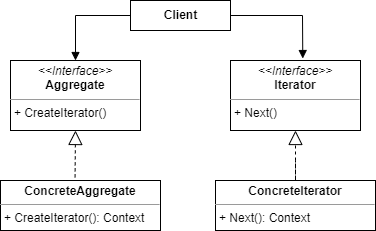

The diagram above was exported from draw.io. Its source (the exported page's mxGraphModel, read from the mxfile embedded in the PNG):
<mxGraphModel dx="950" dy="476" grid="1" gridSize="10" guides="1" tooltips="1" connect="1" arrows="1" fold="1" page="1" pageScale="1" pageWidth="850" pageHeight="1100" math="0" shadow="0">
  <root>
    <mxCell id="1c6cF-lbdMboR0QOLqtu-0" />
    <mxCell id="1c6cF-lbdMboR0QOLqtu-1" parent="1c6cF-lbdMboR0QOLqtu-0" />
    <mxCell id="hNsVkq8IuuRmZ7tiNyhx-0" value="&lt;p style=&quot;margin: 0px ; margin-top: 4px ; text-align: center&quot;&gt;&lt;i&gt;&amp;lt;&amp;lt;Interface&amp;gt;&amp;gt;&lt;/i&gt;&lt;br&gt;&lt;b&gt;Iterator&lt;/b&gt;&lt;/p&gt;&lt;hr size=&quot;1&quot;&gt;&lt;p style=&quot;margin: 0px ; margin-left: 4px&quot;&gt;+ Next()&lt;/p&gt;" style="verticalAlign=top;align=left;overflow=fill;fontSize=12;fontFamily=Helvetica;html=1;" vertex="1" parent="1c6cF-lbdMboR0QOLqtu-1">
      <mxGeometry x="390" y="240" width="130" height="70" as="geometry" />
    </mxCell>
    <mxCell id="hNsVkq8IuuRmZ7tiNyhx-1" value="&lt;b&gt;Client&lt;/b&gt;" style="html=1;" vertex="1" parent="1c6cF-lbdMboR0QOLqtu-1">
      <mxGeometry x="290" y="180" width="100" height="30" as="geometry" />
    </mxCell>
    <mxCell id="hNsVkq8IuuRmZ7tiNyhx-2" value="" style="html=1;verticalAlign=bottom;endArrow=block;rounded=0;entryX=0.556;entryY=-0.028;entryDx=0;entryDy=0;entryPerimeter=0;" edge="1" parent="1c6cF-lbdMboR0QOLqtu-1" source="hNsVkq8IuuRmZ7tiNyhx-1" target="hNsVkq8IuuRmZ7tiNyhx-0">
      <mxGeometry width="80" relative="1" as="geometry">
        <mxPoint x="430" y="320" as="sourcePoint" />
        <mxPoint x="510" y="320" as="targetPoint" />
        <Array as="points">
          <mxPoint x="462" y="195" />
        </Array>
      </mxGeometry>
    </mxCell>
    <mxCell id="hNsVkq8IuuRmZ7tiNyhx-3" value="&lt;p style=&quot;margin: 0px ; margin-top: 4px ; text-align: center&quot;&gt;&lt;b&gt;ConcreteAggregate&lt;/b&gt;&lt;/p&gt;&lt;hr size=&quot;1&quot;&gt;&lt;p style=&quot;margin: 0px ; margin-left: 4px&quot;&gt;+ CreateIterator(): Context&lt;/p&gt;" style="verticalAlign=top;align=left;overflow=fill;fontSize=12;fontFamily=Helvetica;html=1;" vertex="1" parent="1c6cF-lbdMboR0QOLqtu-1">
      <mxGeometry x="160" y="360" width="160" height="50" as="geometry" />
    </mxCell>
    <mxCell id="hNsVkq8IuuRmZ7tiNyhx-4" value="&lt;p style=&quot;margin: 0px ; margin-top: 4px ; text-align: center&quot;&gt;&lt;b&gt;ConcreteIterator&lt;/b&gt;&lt;/p&gt;&lt;hr size=&quot;1&quot;&gt;&lt;p style=&quot;margin: 0px ; margin-left: 4px&quot;&gt;+ Next(): Context&lt;br&gt;&lt;/p&gt;" style="verticalAlign=top;align=left;overflow=fill;fontSize=12;fontFamily=Helvetica;html=1;" vertex="1" parent="1c6cF-lbdMboR0QOLqtu-1">
      <mxGeometry x="375" y="360" width="160" height="50" as="geometry" />
    </mxCell>
    <mxCell id="hNsVkq8IuuRmZ7tiNyhx-5" value="" style="endArrow=block;dashed=1;endFill=0;endSize=12;html=1;rounded=0;exitX=0.466;exitY=-0.063;exitDx=0;exitDy=0;exitPerimeter=0;entryX=0.5;entryY=1;entryDx=0;entryDy=0;" edge="1" parent="1c6cF-lbdMboR0QOLqtu-1" source="hNsVkq8IuuRmZ7tiNyhx-3" target="hNsVkq8IuuRmZ7tiNyhx-10">
      <mxGeometry width="160" relative="1" as="geometry">
        <mxPoint x="394" y="390" as="sourcePoint" />
        <mxPoint x="394" y="320" as="targetPoint" />
        <Array as="points" />
      </mxGeometry>
    </mxCell>
    <mxCell id="hNsVkq8IuuRmZ7tiNyhx-6" value="" style="endArrow=block;dashed=1;endFill=0;endSize=12;html=1;rounded=0;exitX=0.5;exitY=0;exitDx=0;exitDy=0;" edge="1" parent="1c6cF-lbdMboR0QOLqtu-1" source="hNsVkq8IuuRmZ7tiNyhx-4" target="hNsVkq8IuuRmZ7tiNyhx-0">
      <mxGeometry width="160" relative="1" as="geometry">
        <mxPoint x="474" y="380" as="sourcePoint" />
        <mxPoint x="394" y="320" as="targetPoint" />
        <Array as="points">
          <mxPoint x="455" y="340" />
          <mxPoint x="455" y="360" />
        </Array>
      </mxGeometry>
    </mxCell>
    <mxCell id="hNsVkq8IuuRmZ7tiNyhx-8" value="" style="html=1;verticalAlign=bottom;endArrow=block;rounded=0;entryX=0.5;entryY=0;entryDx=0;entryDy=0;" edge="1" parent="1c6cF-lbdMboR0QOLqtu-1" source="hNsVkq8IuuRmZ7tiNyhx-1" target="hNsVkq8IuuRmZ7tiNyhx-10">
      <mxGeometry width="80" relative="1" as="geometry">
        <mxPoint x="420" y="270" as="sourcePoint" />
        <mxPoint x="240" y="270" as="targetPoint" />
        <Array as="points">
          <mxPoint x="235" y="195" />
        </Array>
      </mxGeometry>
    </mxCell>
    <mxCell id="hNsVkq8IuuRmZ7tiNyhx-10" value="&lt;p style=&quot;margin: 0px ; margin-top: 4px ; text-align: center&quot;&gt;&lt;i&gt;&amp;lt;&amp;lt;Interface&amp;gt;&amp;gt;&lt;/i&gt;&lt;br&gt;&lt;b&gt;Aggregate&lt;/b&gt;&lt;/p&gt;&lt;hr size=&quot;1&quot;&gt;&lt;p style=&quot;margin: 0px ; margin-left: 4px&quot;&gt;+ CreateIterator()&lt;/p&gt;" style="verticalAlign=top;align=left;overflow=fill;fontSize=12;fontFamily=Helvetica;html=1;" vertex="1" parent="1c6cF-lbdMboR0QOLqtu-1">
      <mxGeometry x="170" y="240" width="130" height="70" as="geometry" />
    </mxCell>
  </root>
</mxGraphModel>